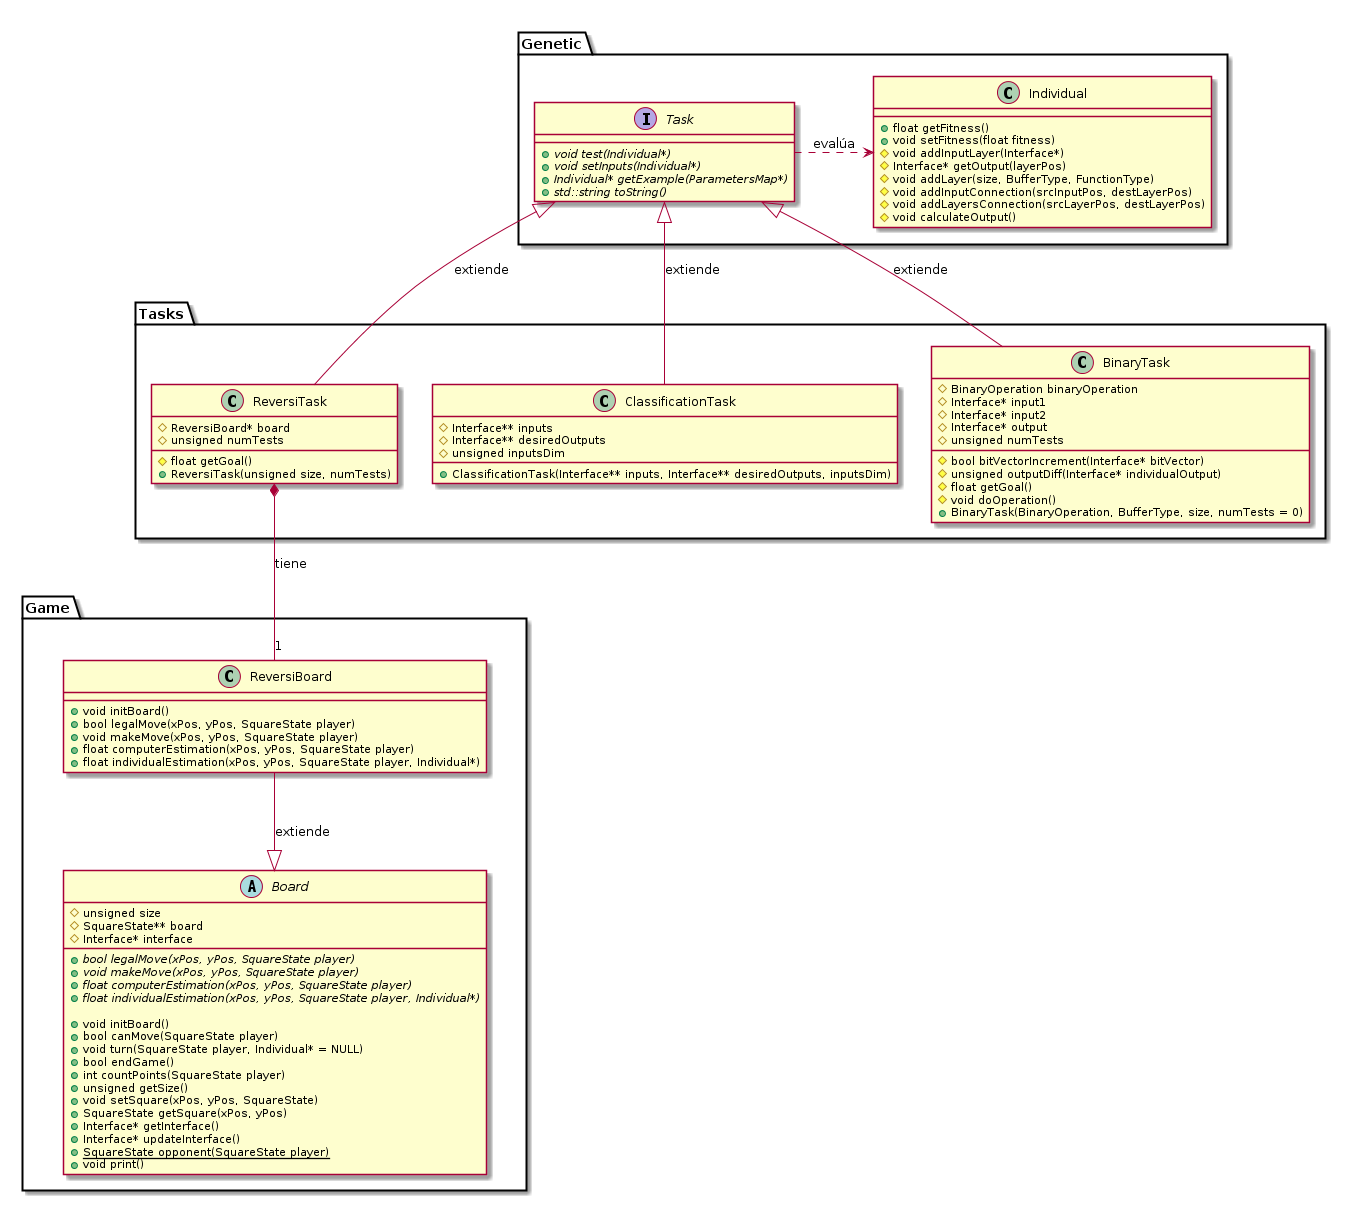

The diagram above was rendered by PlantUML. Its source (embedded in the PNG):
@startuml img/uml/classTasks.png

package "Genetic"{

Task .> Individual : evalúa

  interface Task{
    +{abstract} void test(Individual*)
    +{abstract} void setInputs(Individual*)
    +{abstract} Individual* getExample(ParametersMap*)
    +{abstract} std::string toString()
  }

  class Individual{
    +float getFitness()
    +void setFitness(float fitness)
    #void addInputLayer(Interface*)
    #Interface* getOutput(layerPos)
    #void addLayer(size, BufferType, FunctionType)
    #void addInputConnection(srcInputPos, destLayerPos)
    #void addLayersConnection(srcLayerPos, destLayerPos)
    #void calculateOutput()
  }
}

package "Game"{

ReversiBoard --|> Board : extiende

abstract class Board{
    #unsigned size
    #SquareState** board
    #Interface* interface
    +{abstract} bool legalMove(xPos, yPos, SquareState player)
    +{abstract} void makeMove(xPos, yPos, SquareState player)
    +{abstract} float computerEstimation(xPos, yPos, SquareState player)
    +{abstract} float individualEstimation(xPos, yPos, SquareState player, Individual*)

    +void initBoard()
    +bool canMove(SquareState player)
    +void turn(SquareState player, Individual* = NULL)
    +bool endGame()
    +int countPoints(SquareState player)
    +unsigned getSize()
    +void setSquare(xPos, yPos, SquareState)
    +SquareState getSquare(xPos, yPos)
    +Interface* getInterface()
    +Interface* updateInterface()
    +{static} SquareState opponent(SquareState player)
    +void print()
}
class ReversiBoard{

    +void initBoard()
    +bool legalMove(xPos, yPos, SquareState player)
    +void makeMove(xPos, yPos, SquareState player)
    +float computerEstimation(xPos, yPos, SquareState player)
    +float individualEstimation(xPos, yPos, SquareState player, Individual*)
}
}

package "Tasks"{

ReversiTask *-- "1" ReversiBoard : tiene

Task <|-- ClassificationTask : extiende
Task <|-- BinaryTask : extiende
Task <|-- ReversiTask : extiende

class ReversiTask{
    #ReversiBoard* board
    #unsigned numTests
    #float getGoal()
    +ReversiTask(unsigned size, numTests)
}

class ClassificationTask{
    #Interface** inputs
    #Interface** desiredOutputs
    #unsigned inputsDim
    +ClassificationTask(Interface** inputs, Interface** desiredOutputs, inputsDim)
}

class BinaryTask{
    #BinaryOperation binaryOperation
    #Interface* input1
    #Interface* input2
    #Interface* output
    #unsigned numTests
    #bool bitVectorIncrement(Interface* bitVector)
    #unsigned outputDiff(Interface* individualOutput)
    #float getGoal()
    #void doOperation()
    +BinaryTask(BinaryOperation, BufferType, size, numTests = 0)
}

@enduml